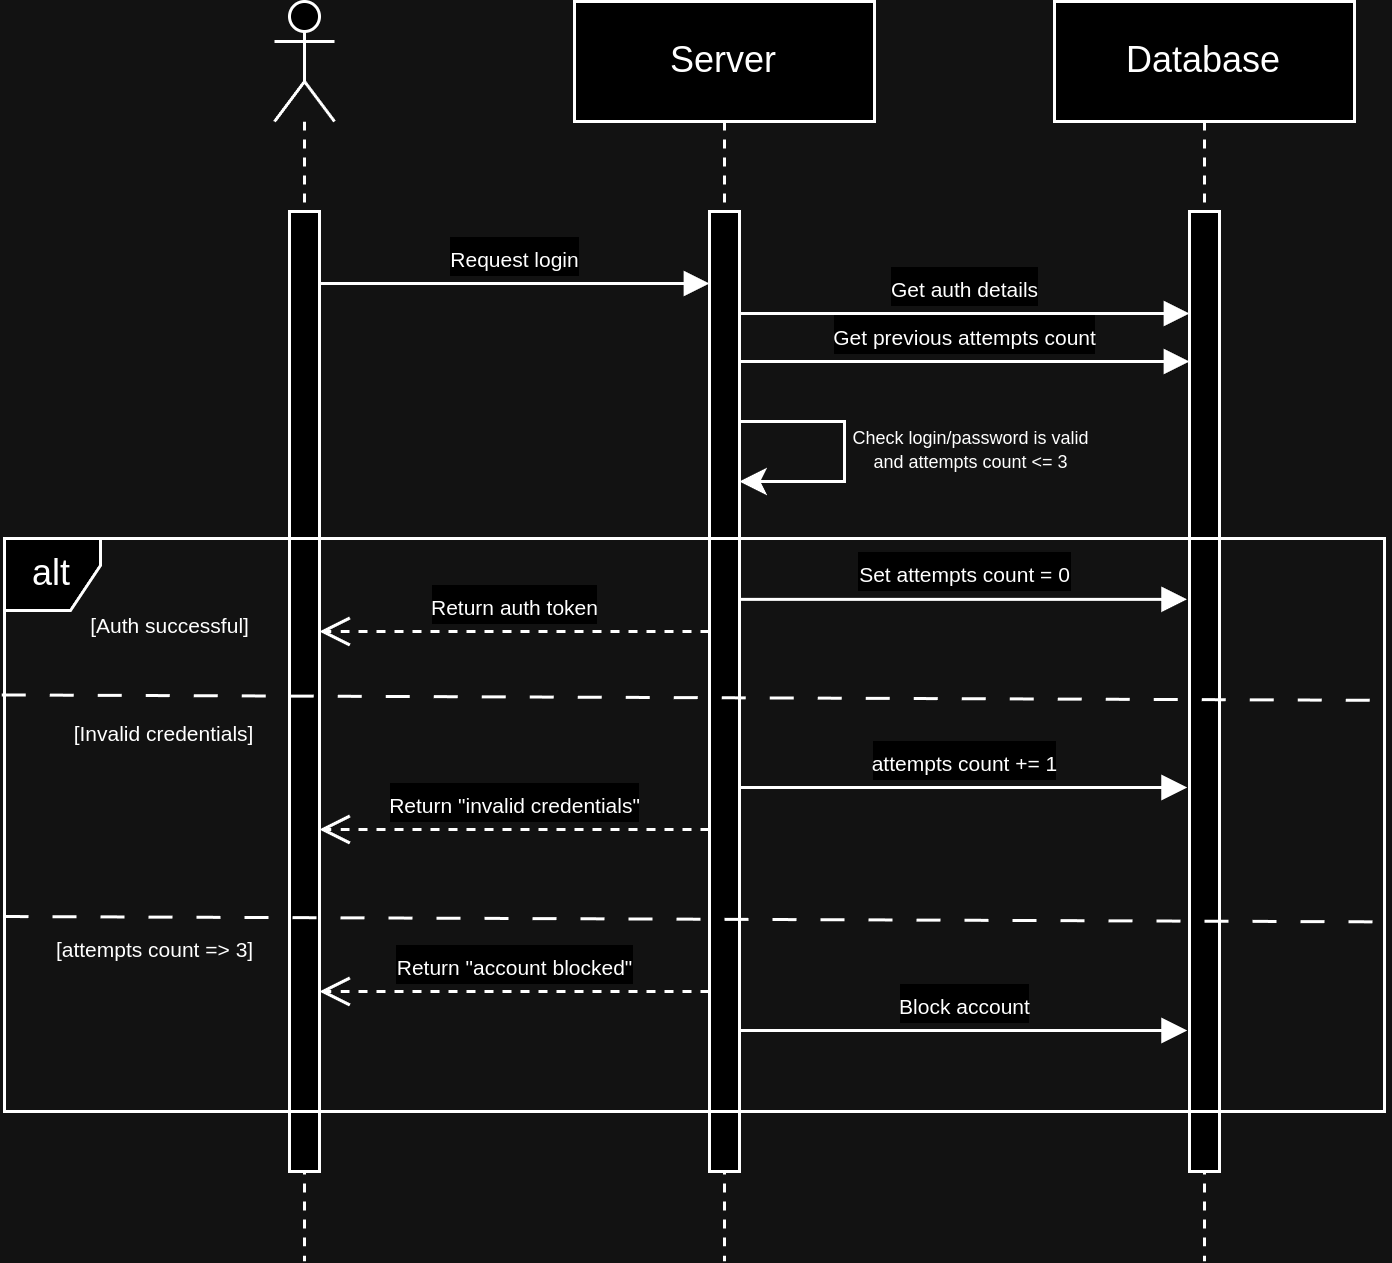

The diagram above was exported from draw.io. Its source (the exported page's mxGraphModel, read from the mxfile embedded in the PNG):
<mxGraphModel dx="801" dy="461" grid="1" gridSize="10" guides="1" tooltips="1" connect="1" arrows="1" fold="1" page="1" pageScale="1" pageWidth="827" pageHeight="1169" math="0" shadow="0">
  <root>
    <mxCell id="0" />
    <mxCell id="1" parent="0" />
    <mxCell id="XO1XCfnKsckobuEIrRQD-1" value="" style="shape=umlLifeline;perimeter=lifelinePerimeter;whiteSpace=wrap;html=1;container=1;dropTarget=0;collapsible=0;recursiveResize=0;outlineConnect=0;portConstraint=eastwest;newEdgeStyle={&quot;curved&quot;:0,&quot;rounded&quot;:0};participant=umlActor;" parent="1" vertex="1">
      <mxGeometry x="170" y="120" width="20" height="420" as="geometry" />
    </mxCell>
    <mxCell id="XO1XCfnKsckobuEIrRQD-2" value="" style="html=1;points=[[0,0,0,0,5],[0,1,0,0,-5],[1,0,0,0,5],[1,1,0,0,-5]];perimeter=orthogonalPerimeter;outlineConnect=0;targetShapes=umlLifeline;portConstraint=eastwest;newEdgeStyle={&quot;curved&quot;:0,&quot;rounded&quot;:0};" parent="XO1XCfnKsckobuEIrRQD-1" vertex="1">
      <mxGeometry x="5" y="70" width="10" height="320" as="geometry" />
    </mxCell>
    <mxCell id="XO1XCfnKsckobuEIrRQD-5" value="Server" style="shape=umlLifeline;perimeter=lifelinePerimeter;whiteSpace=wrap;html=1;container=1;dropTarget=0;collapsible=0;recursiveResize=0;outlineConnect=0;portConstraint=eastwest;newEdgeStyle={&quot;curved&quot;:0,&quot;rounded&quot;:0};" parent="1" vertex="1">
      <mxGeometry x="270" y="120" width="100" height="420" as="geometry" />
    </mxCell>
    <mxCell id="XO1XCfnKsckobuEIrRQD-6" value="" style="html=1;points=[[0,0,0,0,5],[0,1,0,0,-5],[1,0,0,0,5],[1,1,0,0,-5]];perimeter=orthogonalPerimeter;outlineConnect=0;targetShapes=umlLifeline;portConstraint=eastwest;newEdgeStyle={&quot;curved&quot;:0,&quot;rounded&quot;:0};" parent="XO1XCfnKsckobuEIrRQD-5" vertex="1">
      <mxGeometry x="45" y="70" width="10" height="320" as="geometry" />
    </mxCell>
    <mxCell id="XO1XCfnKsckobuEIrRQD-7" value="Database" style="shape=umlLifeline;perimeter=lifelinePerimeter;whiteSpace=wrap;html=1;container=1;dropTarget=0;collapsible=0;recursiveResize=0;outlineConnect=0;portConstraint=eastwest;newEdgeStyle={&quot;curved&quot;:0,&quot;rounded&quot;:0};" parent="1" vertex="1">
      <mxGeometry x="430" y="120" width="100" height="420" as="geometry" />
    </mxCell>
    <mxCell id="XO1XCfnKsckobuEIrRQD-8" value="" style="html=1;points=[[0,0,0,0,5],[0,1,0,0,-5],[1,0,0,0,5],[1,1,0,0,-5]];perimeter=orthogonalPerimeter;outlineConnect=0;targetShapes=umlLifeline;portConstraint=eastwest;newEdgeStyle={&quot;curved&quot;:0,&quot;rounded&quot;:0};" parent="XO1XCfnKsckobuEIrRQD-7" vertex="1">
      <mxGeometry x="45" y="70" width="10" height="320" as="geometry" />
    </mxCell>
    <mxCell id="XO1XCfnKsckobuEIrRQD-9" value="&lt;font style=&quot;font-size: 7px;&quot;&gt;Request login&lt;/font&gt;" style="html=1;verticalAlign=bottom;endArrow=block;curved=0;rounded=0;" parent="1" edge="1">
      <mxGeometry width="80" relative="1" as="geometry">
        <mxPoint x="184.99999999999994" y="214.00000000000006" as="sourcePoint" />
        <mxPoint x="315" y="214" as="targetPoint" />
      </mxGeometry>
    </mxCell>
    <mxCell id="XO1XCfnKsckobuEIrRQD-11" value="&lt;font style=&quot;font-size: 7px;&quot;&gt;Get auth details&lt;/font&gt;" style="html=1;verticalAlign=bottom;endArrow=block;curved=0;rounded=0;" parent="1" edge="1">
      <mxGeometry width="80" relative="1" as="geometry">
        <mxPoint x="325" y="224.00000000000006" as="sourcePoint" />
        <mxPoint x="475" y="224.00000000000006" as="targetPoint" />
      </mxGeometry>
    </mxCell>
    <mxCell id="XO1XCfnKsckobuEIrRQD-12" value="&lt;font style=&quot;font-size: 7px;&quot;&gt;Get previous attempts count&lt;/font&gt;" style="html=1;verticalAlign=bottom;endArrow=block;curved=0;rounded=0;" parent="1" edge="1">
      <mxGeometry width="80" relative="1" as="geometry">
        <mxPoint x="325" y="240.00000000000006" as="sourcePoint" />
        <mxPoint x="475" y="240.00000000000006" as="targetPoint" />
      </mxGeometry>
    </mxCell>
    <mxCell id="XO1XCfnKsckobuEIrRQD-16" value="" style="endArrow=classic;html=1;rounded=0;" parent="1" target="XO1XCfnKsckobuEIrRQD-6" edge="1">
      <mxGeometry width="50" height="50" relative="1" as="geometry">
        <mxPoint x="325.2222222222222" y="260" as="sourcePoint" />
        <mxPoint x="380" y="290" as="targetPoint" />
        <Array as="points">
          <mxPoint x="360" y="260" />
          <mxPoint x="360" y="280" />
        </Array>
      </mxGeometry>
    </mxCell>
    <mxCell id="XO1XCfnKsckobuEIrRQD-17" value="&lt;font style=&quot;font-size: 6px;&quot;&gt;Check login/password is valid&lt;/font&gt;&lt;div style=&quot;font-size: 6px;&quot;&gt;&lt;font style=&quot;font-size: 6px;&quot;&gt;and attempts count &amp;lt;= 3&lt;/font&gt;&lt;/div&gt;" style="text;html=1;align=center;verticalAlign=middle;resizable=0;points=[];autosize=1;strokeColor=none;fillColor=none;" parent="1" vertex="1">
      <mxGeometry x="352" y="247" width="100" height="40" as="geometry" />
    </mxCell>
    <mxCell id="XO1XCfnKsckobuEIrRQD-18" value="alt" style="shape=umlFrame;whiteSpace=wrap;html=1;pointerEvents=0;width=32;height=24;" parent="1" vertex="1">
      <mxGeometry x="80" y="299" width="460" height="191" as="geometry" />
    </mxCell>
    <mxCell id="XO1XCfnKsckobuEIrRQD-19" value="" style="endArrow=none;dashed=1;html=1;rounded=0;exitX=-0.002;exitY=0.257;exitDx=0;exitDy=0;exitPerimeter=0;entryX=1;entryY=0.268;entryDx=0;entryDy=0;entryPerimeter=0;dashPattern=8 8;" parent="1" edge="1">
      <mxGeometry width="50" height="50" relative="1" as="geometry">
        <mxPoint x="79.08000000000004" y="351.148" as="sourcePoint" />
        <mxPoint x="540" y="352.9519999999999" as="targetPoint" />
      </mxGeometry>
    </mxCell>
    <mxCell id="XO1XCfnKsckobuEIrRQD-20" value="&lt;font style=&quot;font-size: 7px;&quot;&gt;[Auth successful]&lt;/font&gt;" style="text;html=1;align=center;verticalAlign=middle;resizable=0;points=[];autosize=1;strokeColor=none;fillColor=none;" parent="1" vertex="1">
      <mxGeometry x="95" y="312" width="80" height="30" as="geometry" />
    </mxCell>
    <mxCell id="XO1XCfnKsckobuEIrRQD-21" value="&lt;font style=&quot;font-size: 7px;&quot;&gt;Return auth token&lt;/font&gt;" style="html=1;verticalAlign=bottom;endArrow=open;endSize=8;curved=0;rounded=0;dashed=1;" parent="1" edge="1">
      <mxGeometry relative="1" as="geometry">
        <mxPoint x="315" y="330" as="sourcePoint" />
        <mxPoint x="184.99999999999994" y="330" as="targetPoint" />
      </mxGeometry>
    </mxCell>
    <mxCell id="XO1XCfnKsckobuEIrRQD-22" value="" style="endArrow=none;dashed=1;html=1;rounded=0;exitX=-0.002;exitY=0.257;exitDx=0;exitDy=0;exitPerimeter=0;entryX=1;entryY=0.268;entryDx=0;entryDy=0;entryPerimeter=0;dashPattern=8 8;" parent="1" edge="1">
      <mxGeometry width="50" height="50" relative="1" as="geometry">
        <mxPoint x="80.00000000000004" y="424.99800000000005" as="sourcePoint" />
        <mxPoint x="540.92" y="426.8019999999999" as="targetPoint" />
      </mxGeometry>
    </mxCell>
    <mxCell id="XO1XCfnKsckobuEIrRQD-23" value="&lt;font style=&quot;font-size: 7px;&quot;&gt;[Invalid credentials]&lt;/font&gt;" style="text;html=1;align=center;verticalAlign=middle;resizable=0;points=[];autosize=1;strokeColor=none;fillColor=none;" parent="1" vertex="1">
      <mxGeometry x="93" y="348" width="80" height="30" as="geometry" />
    </mxCell>
    <mxCell id="XO1XCfnKsckobuEIrRQD-24" value="&lt;font style=&quot;font-size: 7px;&quot;&gt;Set attempts count = 0&lt;/font&gt;" style="html=1;verticalAlign=bottom;endArrow=block;curved=0;rounded=0;entryX=-0.08;entryY=0.529;entryDx=0;entryDy=0;entryPerimeter=0;" parent="1" edge="1">
      <mxGeometry width="80" relative="1" as="geometry">
        <mxPoint x="325" y="319.28" as="sourcePoint" />
        <mxPoint x="474.20000000000005" y="319.28" as="targetPoint" />
      </mxGeometry>
    </mxCell>
    <mxCell id="XO1XCfnKsckobuEIrRQD-25" value="&lt;font style=&quot;font-size: 7px;&quot;&gt;attempts count += 1&lt;/font&gt;" style="html=1;verticalAlign=bottom;endArrow=block;curved=0;rounded=0;entryX=-0.08;entryY=0.529;entryDx=0;entryDy=0;entryPerimeter=0;" parent="1" edge="1">
      <mxGeometry width="80" relative="1" as="geometry">
        <mxPoint x="325" y="382" as="sourcePoint" />
        <mxPoint x="474.20000000000005" y="382" as="targetPoint" />
      </mxGeometry>
    </mxCell>
    <mxCell id="XO1XCfnKsckobuEIrRQD-26" value="&lt;font style=&quot;font-size: 7px;&quot;&gt;Return &quot;invalid credentials&quot;&lt;/font&gt;" style="html=1;verticalAlign=bottom;endArrow=open;endSize=8;curved=0;rounded=0;dashed=1;" parent="1" edge="1">
      <mxGeometry relative="1" as="geometry">
        <mxPoint x="315" y="396" as="sourcePoint" />
        <mxPoint x="184.99999999999994" y="396" as="targetPoint" />
      </mxGeometry>
    </mxCell>
    <mxCell id="XO1XCfnKsckobuEIrRQD-27" value="&lt;font style=&quot;font-size: 7px;&quot;&gt;Return &quot;account blocked&quot;&lt;/font&gt;" style="html=1;verticalAlign=bottom;endArrow=open;endSize=8;curved=0;rounded=0;dashed=1;" parent="1" edge="1">
      <mxGeometry relative="1" as="geometry">
        <mxPoint x="315" y="450" as="sourcePoint" />
        <mxPoint x="184.99999999999994" y="450" as="targetPoint" />
      </mxGeometry>
    </mxCell>
    <mxCell id="XO1XCfnKsckobuEIrRQD-28" value="&lt;span style=&quot;font-size: 7px;&quot;&gt;Block account&lt;/span&gt;" style="html=1;verticalAlign=bottom;endArrow=block;curved=0;rounded=0;entryX=-0.08;entryY=0.529;entryDx=0;entryDy=0;entryPerimeter=0;" parent="1" edge="1">
      <mxGeometry width="80" relative="1" as="geometry">
        <mxPoint x="325" y="463" as="sourcePoint" />
        <mxPoint x="474.20000000000005" y="463" as="targetPoint" />
      </mxGeometry>
    </mxCell>
    <mxCell id="XO1XCfnKsckobuEIrRQD-29" value="&lt;font style=&quot;font-size: 7px;&quot;&gt;[attempts count =&amp;gt; 3]&lt;/font&gt;" style="text;html=1;align=center;verticalAlign=middle;resizable=0;points=[];autosize=1;strokeColor=none;fillColor=none;" parent="1" vertex="1">
      <mxGeometry x="85" y="420" width="90" height="30" as="geometry" />
    </mxCell>
  </root>
</mxGraphModel>